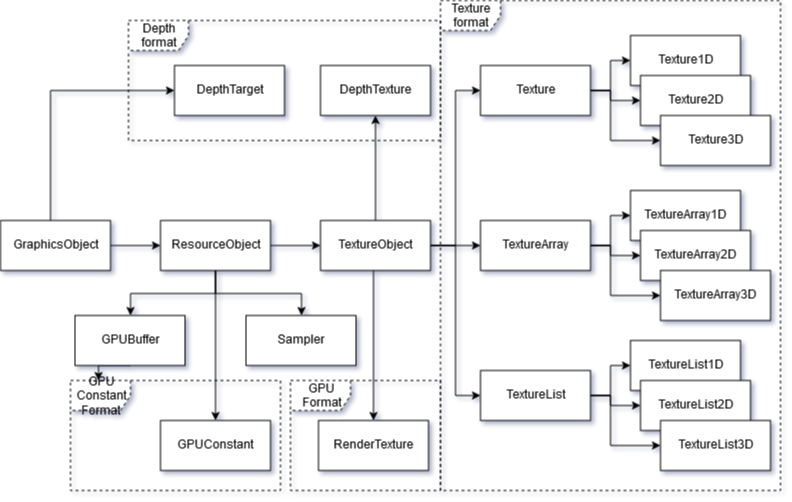

The diagram above was exported from draw.io. Its source (the exported page's mxGraphModel, read from the mxfile embedded in the PNG):
<mxGraphModel dx="1394" dy="832" grid="1" gridSize="10" guides="1" tooltips="1" connect="1" arrows="1" fold="1" page="1" pageScale="1" pageWidth="827" pageHeight="1169" math="0" shadow="0">
  <root>
    <mxCell id="0" />
    <mxCell id="1" parent="0" />
    <mxCell id="VbeDRULU15eBSnyZZMrl-3" style="edgeStyle=orthogonalEdgeStyle;rounded=0;orthogonalLoop=1;jettySize=auto;html=1;" edge="1" parent="1" source="VbeDRULU15eBSnyZZMrl-1" target="VbeDRULU15eBSnyZZMrl-2">
      <mxGeometry relative="1" as="geometry" />
    </mxCell>
    <mxCell id="VbeDRULU15eBSnyZZMrl-63" style="edgeStyle=orthogonalEdgeStyle;rounded=0;orthogonalLoop=1;jettySize=auto;html=1;entryX=0;entryY=0.5;entryDx=0;entryDy=0;" edge="1" parent="1" source="VbeDRULU15eBSnyZZMrl-1" target="VbeDRULU15eBSnyZZMrl-62">
      <mxGeometry relative="1" as="geometry">
        <Array as="points">
          <mxPoint x="90" y="150" />
        </Array>
      </mxGeometry>
    </mxCell>
    <mxCell id="VbeDRULU15eBSnyZZMrl-1" value="GraphicsObject" style="html=1;" vertex="1" parent="1">
      <mxGeometry x="40" y="280" width="110" height="50" as="geometry" />
    </mxCell>
    <mxCell id="VbeDRULU15eBSnyZZMrl-5" style="edgeStyle=orthogonalEdgeStyle;rounded=0;orthogonalLoop=1;jettySize=auto;html=1;" edge="1" parent="1" source="VbeDRULU15eBSnyZZMrl-2" target="VbeDRULU15eBSnyZZMrl-4">
      <mxGeometry relative="1" as="geometry" />
    </mxCell>
    <mxCell id="VbeDRULU15eBSnyZZMrl-65" style="edgeStyle=orthogonalEdgeStyle;rounded=0;orthogonalLoop=1;jettySize=auto;html=1;entryX=0.5;entryY=0;entryDx=0;entryDy=0;" edge="1" parent="1" source="VbeDRULU15eBSnyZZMrl-2" target="VbeDRULU15eBSnyZZMrl-64">
      <mxGeometry relative="1" as="geometry" />
    </mxCell>
    <mxCell id="VbeDRULU15eBSnyZZMrl-69" style="edgeStyle=orthogonalEdgeStyle;rounded=0;orthogonalLoop=1;jettySize=auto;html=1;entryX=0.5;entryY=0;entryDx=0;entryDy=0;" edge="1" parent="1" source="VbeDRULU15eBSnyZZMrl-2" target="VbeDRULU15eBSnyZZMrl-66">
      <mxGeometry relative="1" as="geometry" />
    </mxCell>
    <mxCell id="VbeDRULU15eBSnyZZMrl-91" style="edgeStyle=orthogonalEdgeStyle;rounded=0;orthogonalLoop=1;jettySize=auto;html=1;" edge="1" parent="1" source="VbeDRULU15eBSnyZZMrl-2" target="VbeDRULU15eBSnyZZMrl-90">
      <mxGeometry relative="1" as="geometry" />
    </mxCell>
    <mxCell id="VbeDRULU15eBSnyZZMrl-2" value="ResourceObject" style="html=1;" vertex="1" parent="1">
      <mxGeometry x="200" y="280" width="110" height="50" as="geometry" />
    </mxCell>
    <mxCell id="VbeDRULU15eBSnyZZMrl-10" style="edgeStyle=orthogonalEdgeStyle;rounded=0;orthogonalLoop=1;jettySize=auto;html=1;entryX=0;entryY=0.5;entryDx=0;entryDy=0;" edge="1" parent="1" source="VbeDRULU15eBSnyZZMrl-4" target="VbeDRULU15eBSnyZZMrl-9">
      <mxGeometry relative="1" as="geometry" />
    </mxCell>
    <mxCell id="VbeDRULU15eBSnyZZMrl-48" style="edgeStyle=orthogonalEdgeStyle;rounded=0;orthogonalLoop=1;jettySize=auto;html=1;entryX=0;entryY=0.5;entryDx=0;entryDy=0;" edge="1" parent="1" source="VbeDRULU15eBSnyZZMrl-4" target="VbeDRULU15eBSnyZZMrl-44">
      <mxGeometry relative="1" as="geometry" />
    </mxCell>
    <mxCell id="VbeDRULU15eBSnyZZMrl-49" style="edgeStyle=orthogonalEdgeStyle;rounded=0;orthogonalLoop=1;jettySize=auto;html=1;" edge="1" parent="1" source="VbeDRULU15eBSnyZZMrl-4" target="VbeDRULU15eBSnyZZMrl-37">
      <mxGeometry relative="1" as="geometry" />
    </mxCell>
    <mxCell id="VbeDRULU15eBSnyZZMrl-61" style="edgeStyle=orthogonalEdgeStyle;rounded=0;orthogonalLoop=1;jettySize=auto;html=1;entryX=0.5;entryY=1;entryDx=0;entryDy=0;" edge="1" parent="1" source="VbeDRULU15eBSnyZZMrl-4" target="VbeDRULU15eBSnyZZMrl-60">
      <mxGeometry relative="1" as="geometry" />
    </mxCell>
    <mxCell id="VbeDRULU15eBSnyZZMrl-88" style="edgeStyle=orthogonalEdgeStyle;rounded=0;orthogonalLoop=1;jettySize=auto;html=1;" edge="1" parent="1" source="VbeDRULU15eBSnyZZMrl-4" target="VbeDRULU15eBSnyZZMrl-87">
      <mxGeometry relative="1" as="geometry">
        <Array as="points">
          <mxPoint x="413" y="380" />
          <mxPoint x="413" y="380" />
        </Array>
      </mxGeometry>
    </mxCell>
    <mxCell id="VbeDRULU15eBSnyZZMrl-4" value="TextureObject" style="html=1;" vertex="1" parent="1">
      <mxGeometry x="360" y="280" width="110" height="50" as="geometry" />
    </mxCell>
    <mxCell id="VbeDRULU15eBSnyZZMrl-24" style="edgeStyle=orthogonalEdgeStyle;rounded=0;orthogonalLoop=1;jettySize=auto;html=1;" edge="1" parent="1" source="VbeDRULU15eBSnyZZMrl-9" target="VbeDRULU15eBSnyZZMrl-21">
      <mxGeometry relative="1" as="geometry" />
    </mxCell>
    <mxCell id="VbeDRULU15eBSnyZZMrl-25" style="edgeStyle=orthogonalEdgeStyle;rounded=0;orthogonalLoop=1;jettySize=auto;html=1;entryX=0;entryY=0.5;entryDx=0;entryDy=0;" edge="1" parent="1" source="VbeDRULU15eBSnyZZMrl-9" target="VbeDRULU15eBSnyZZMrl-22">
      <mxGeometry relative="1" as="geometry">
        <Array as="points">
          <mxPoint x="650" y="150" />
          <mxPoint x="650" y="160" />
        </Array>
      </mxGeometry>
    </mxCell>
    <mxCell id="VbeDRULU15eBSnyZZMrl-26" style="edgeStyle=orthogonalEdgeStyle;rounded=0;orthogonalLoop=1;jettySize=auto;html=1;entryX=0;entryY=0.5;entryDx=0;entryDy=0;" edge="1" parent="1" source="VbeDRULU15eBSnyZZMrl-9" target="VbeDRULU15eBSnyZZMrl-23">
      <mxGeometry relative="1" as="geometry">
        <Array as="points">
          <mxPoint x="650" y="150" />
          <mxPoint x="650" y="200" />
        </Array>
      </mxGeometry>
    </mxCell>
    <mxCell id="VbeDRULU15eBSnyZZMrl-9" value="Texture" style="html=1;" vertex="1" parent="1">
      <mxGeometry x="520" y="125" width="110" height="50" as="geometry" />
    </mxCell>
    <mxCell id="VbeDRULU15eBSnyZZMrl-21" value="Texture1D" style="html=1;" vertex="1" parent="1">
      <mxGeometry x="670" y="95" width="110" height="50" as="geometry" />
    </mxCell>
    <mxCell id="VbeDRULU15eBSnyZZMrl-22" value="Texture2D" style="html=1;" vertex="1" parent="1">
      <mxGeometry x="680" y="135" width="110" height="50" as="geometry" />
    </mxCell>
    <mxCell id="VbeDRULU15eBSnyZZMrl-23" value="Texture3D" style="html=1;" vertex="1" parent="1">
      <mxGeometry x="700" y="175" width="110" height="50" as="geometry" />
    </mxCell>
    <mxCell id="VbeDRULU15eBSnyZZMrl-34" style="edgeStyle=orthogonalEdgeStyle;rounded=0;orthogonalLoop=1;jettySize=auto;html=1;" edge="1" parent="1" source="VbeDRULU15eBSnyZZMrl-37" target="VbeDRULU15eBSnyZZMrl-38">
      <mxGeometry relative="1" as="geometry" />
    </mxCell>
    <mxCell id="VbeDRULU15eBSnyZZMrl-35" style="edgeStyle=orthogonalEdgeStyle;rounded=0;orthogonalLoop=1;jettySize=auto;html=1;entryX=0;entryY=0.5;entryDx=0;entryDy=0;" edge="1" parent="1" source="VbeDRULU15eBSnyZZMrl-37" target="VbeDRULU15eBSnyZZMrl-39">
      <mxGeometry relative="1" as="geometry">
        <Array as="points">
          <mxPoint x="650" y="305" />
          <mxPoint x="650" y="315" />
        </Array>
      </mxGeometry>
    </mxCell>
    <mxCell id="VbeDRULU15eBSnyZZMrl-36" style="edgeStyle=orthogonalEdgeStyle;rounded=0;orthogonalLoop=1;jettySize=auto;html=1;entryX=0;entryY=0.5;entryDx=0;entryDy=0;" edge="1" parent="1" source="VbeDRULU15eBSnyZZMrl-37" target="VbeDRULU15eBSnyZZMrl-40">
      <mxGeometry relative="1" as="geometry">
        <Array as="points">
          <mxPoint x="650" y="305" />
          <mxPoint x="650" y="355" />
        </Array>
      </mxGeometry>
    </mxCell>
    <mxCell id="VbeDRULU15eBSnyZZMrl-37" value="TextureArray" style="html=1;" vertex="1" parent="1">
      <mxGeometry x="520" y="280" width="110" height="50" as="geometry" />
    </mxCell>
    <mxCell id="VbeDRULU15eBSnyZZMrl-38" value="TextureArray1D" style="html=1;" vertex="1" parent="1">
      <mxGeometry x="670" y="250" width="110" height="50" as="geometry" />
    </mxCell>
    <mxCell id="VbeDRULU15eBSnyZZMrl-39" value="TextureArray2D" style="html=1;" vertex="1" parent="1">
      <mxGeometry x="680" y="290" width="110" height="50" as="geometry" />
    </mxCell>
    <mxCell id="VbeDRULU15eBSnyZZMrl-40" value="TextureArray3D" style="html=1;" vertex="1" parent="1">
      <mxGeometry x="700" y="330" width="110" height="50" as="geometry" />
    </mxCell>
    <mxCell id="VbeDRULU15eBSnyZZMrl-41" style="edgeStyle=orthogonalEdgeStyle;rounded=0;orthogonalLoop=1;jettySize=auto;html=1;" edge="1" parent="1" source="VbeDRULU15eBSnyZZMrl-44" target="VbeDRULU15eBSnyZZMrl-45">
      <mxGeometry relative="1" as="geometry" />
    </mxCell>
    <mxCell id="VbeDRULU15eBSnyZZMrl-42" style="edgeStyle=orthogonalEdgeStyle;rounded=0;orthogonalLoop=1;jettySize=auto;html=1;entryX=0;entryY=0.5;entryDx=0;entryDy=0;" edge="1" parent="1" source="VbeDRULU15eBSnyZZMrl-44" target="VbeDRULU15eBSnyZZMrl-46">
      <mxGeometry relative="1" as="geometry">
        <Array as="points">
          <mxPoint x="650" y="455" />
          <mxPoint x="650" y="465" />
        </Array>
      </mxGeometry>
    </mxCell>
    <mxCell id="VbeDRULU15eBSnyZZMrl-43" style="edgeStyle=orthogonalEdgeStyle;rounded=0;orthogonalLoop=1;jettySize=auto;html=1;entryX=0;entryY=0.5;entryDx=0;entryDy=0;" edge="1" parent="1" source="VbeDRULU15eBSnyZZMrl-44" target="VbeDRULU15eBSnyZZMrl-47">
      <mxGeometry relative="1" as="geometry">
        <Array as="points">
          <mxPoint x="650" y="455" />
          <mxPoint x="650" y="505" />
        </Array>
      </mxGeometry>
    </mxCell>
    <mxCell id="VbeDRULU15eBSnyZZMrl-44" value="TextureList" style="html=1;" vertex="1" parent="1">
      <mxGeometry x="520" y="430" width="110" height="50" as="geometry" />
    </mxCell>
    <mxCell id="VbeDRULU15eBSnyZZMrl-45" value="TextureList1D" style="html=1;" vertex="1" parent="1">
      <mxGeometry x="670" y="400" width="110" height="50" as="geometry" />
    </mxCell>
    <mxCell id="VbeDRULU15eBSnyZZMrl-46" value="TextureList2D" style="html=1;" vertex="1" parent="1">
      <mxGeometry x="680" y="440" width="110" height="50" as="geometry" />
    </mxCell>
    <mxCell id="VbeDRULU15eBSnyZZMrl-47" value="TextureList3D" style="html=1;" vertex="1" parent="1">
      <mxGeometry x="700" y="480" width="110" height="50" as="geometry" />
    </mxCell>
    <mxCell id="VbeDRULU15eBSnyZZMrl-55" style="edgeStyle=orthogonalEdgeStyle;rounded=0;orthogonalLoop=1;jettySize=auto;html=1;" edge="1" parent="1" target="VbeDRULU15eBSnyZZMrl-52">
      <mxGeometry relative="1" as="geometry">
        <mxPoint x="413" y="660" as="sourcePoint" />
      </mxGeometry>
    </mxCell>
    <mxCell id="VbeDRULU15eBSnyZZMrl-56" value="Texture format" style="shape=umlFrame;whiteSpace=wrap;html=1;dashed=1;" vertex="1" parent="1">
      <mxGeometry x="480" y="60" width="340" height="490" as="geometry" />
    </mxCell>
    <mxCell id="VbeDRULU15eBSnyZZMrl-58" value="Depth format" style="shape=umlFrame;whiteSpace=wrap;html=1;dashed=1;" vertex="1" parent="1">
      <mxGeometry x="168" y="80" width="312" height="120" as="geometry" />
    </mxCell>
    <mxCell id="VbeDRULU15eBSnyZZMrl-60" value="DepthTexture" style="html=1;" vertex="1" parent="1">
      <mxGeometry x="360" y="125" width="110" height="50" as="geometry" />
    </mxCell>
    <mxCell id="VbeDRULU15eBSnyZZMrl-62" value="DepthTarget" style="html=1;" vertex="1" parent="1">
      <mxGeometry x="214" y="125" width="110" height="50" as="geometry" />
    </mxCell>
    <mxCell id="VbeDRULU15eBSnyZZMrl-64" value="Sampler" style="html=1;" vertex="1" parent="1">
      <mxGeometry x="285.5" y="375" width="110" height="50" as="geometry" />
    </mxCell>
    <mxCell id="VbeDRULU15eBSnyZZMrl-95" style="edgeStyle=orthogonalEdgeStyle;rounded=0;orthogonalLoop=1;jettySize=auto;html=1;exitX=0.5;exitY=1;exitDx=0;exitDy=0;entryX=0.133;entryY=0;entryDx=0;entryDy=0;entryPerimeter=0;" edge="1" parent="1" source="VbeDRULU15eBSnyZZMrl-66" target="VbeDRULU15eBSnyZZMrl-93">
      <mxGeometry relative="1" as="geometry" />
    </mxCell>
    <mxCell id="VbeDRULU15eBSnyZZMrl-66" value="GPUBuffer" style="html=1;" vertex="1" parent="1">
      <mxGeometry x="114.5" y="375" width="110" height="50" as="geometry" />
    </mxCell>
    <mxCell id="VbeDRULU15eBSnyZZMrl-87" value="RenderTexture" style="html=1;" vertex="1" parent="1">
      <mxGeometry x="358" y="480" width="110" height="50" as="geometry" />
    </mxCell>
    <mxCell id="VbeDRULU15eBSnyZZMrl-90" value="GPUConstant" style="html=1;" vertex="1" parent="1">
      <mxGeometry x="200" y="480" width="110" height="50" as="geometry" />
    </mxCell>
    <mxCell id="VbeDRULU15eBSnyZZMrl-93" value="&lt;div&gt;GPU&lt;/div&gt;&lt;div&gt;Constant Format&lt;/div&gt;" style="shape=umlFrame;whiteSpace=wrap;html=1;dashed=1;" vertex="1" parent="1">
      <mxGeometry x="110" y="440" width="210" height="110" as="geometry" />
    </mxCell>
    <mxCell id="VbeDRULU15eBSnyZZMrl-96" value="GPU&lt;br&gt;Format" style="shape=umlFrame;whiteSpace=wrap;html=1;dashed=1;" vertex="1" parent="1">
      <mxGeometry x="330" y="440" width="150" height="110" as="geometry" />
    </mxCell>
  </root>
</mxGraphModel>